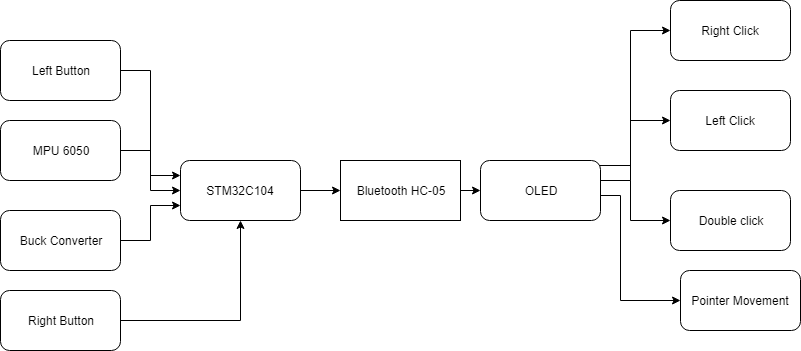

The diagram above was exported from draw.io. Its source (the exported page's mxGraphModel, read from the mxfile embedded in the PNG):
<mxGraphModel dx="840" dy="435" grid="1" gridSize="10" guides="1" tooltips="1" connect="1" arrows="1" fold="1" page="1" pageScale="1" pageWidth="850" pageHeight="1100" math="0" shadow="0">
  <root>
    <mxCell id="0" />
    <mxCell id="1" parent="0" />
    <mxCell id="YvjeCQ0b2dGzPt_l8gny-14" style="edgeStyle=orthogonalEdgeStyle;rounded=0;orthogonalLoop=1;jettySize=auto;html=1;exitX=1;exitY=0.5;exitDx=0;exitDy=0;entryX=0;entryY=0.5;entryDx=0;entryDy=0;" parent="1" source="YvjeCQ0b2dGzPt_l8gny-1" target="YvjeCQ0b2dGzPt_l8gny-5" edge="1">
      <mxGeometry relative="1" as="geometry" />
    </mxCell>
    <mxCell id="YvjeCQ0b2dGzPt_l8gny-1" value="STM32C104" style="rounded=1;whiteSpace=wrap;html=1;" parent="1" vertex="1">
      <mxGeometry x="210" y="170" width="120" height="60" as="geometry" />
    </mxCell>
    <mxCell id="YvjeCQ0b2dGzPt_l8gny-12" style="edgeStyle=orthogonalEdgeStyle;rounded=0;orthogonalLoop=1;jettySize=auto;html=1;exitX=1;exitY=0.5;exitDx=0;exitDy=0;entryX=0;entryY=0.5;entryDx=0;entryDy=0;" parent="1" source="YvjeCQ0b2dGzPt_l8gny-2" target="YvjeCQ0b2dGzPt_l8gny-1" edge="1">
      <mxGeometry relative="1" as="geometry" />
    </mxCell>
    <mxCell id="YvjeCQ0b2dGzPt_l8gny-2" value="MPU 6050" style="rounded=1;whiteSpace=wrap;html=1;" parent="1" vertex="1">
      <mxGeometry x="30" y="130" width="120" height="60" as="geometry" />
    </mxCell>
    <mxCell id="YvjeCQ0b2dGzPt_l8gny-11" style="edgeStyle=orthogonalEdgeStyle;rounded=0;orthogonalLoop=1;jettySize=auto;html=1;exitX=1;exitY=0.5;exitDx=0;exitDy=0;entryX=0;entryY=0.25;entryDx=0;entryDy=0;" parent="1" source="YvjeCQ0b2dGzPt_l8gny-3" target="YvjeCQ0b2dGzPt_l8gny-1" edge="1">
      <mxGeometry relative="1" as="geometry" />
    </mxCell>
    <mxCell id="YvjeCQ0b2dGzPt_l8gny-3" value="Left Button" style="rounded=1;whiteSpace=wrap;html=1;" parent="1" vertex="1">
      <mxGeometry x="30" y="50" width="120" height="60" as="geometry" />
    </mxCell>
    <mxCell id="YvjeCQ0b2dGzPt_l8gny-13" style="edgeStyle=orthogonalEdgeStyle;rounded=0;orthogonalLoop=1;jettySize=auto;html=1;exitX=1;exitY=0.5;exitDx=0;exitDy=0;entryX=0;entryY=0.75;entryDx=0;entryDy=0;" parent="1" source="YvjeCQ0b2dGzPt_l8gny-4" target="YvjeCQ0b2dGzPt_l8gny-1" edge="1">
      <mxGeometry relative="1" as="geometry" />
    </mxCell>
    <mxCell id="YvjeCQ0b2dGzPt_l8gny-4" value="Buck Converter" style="rounded=1;whiteSpace=wrap;html=1;" parent="1" vertex="1">
      <mxGeometry x="30" y="220" width="120" height="60" as="geometry" />
    </mxCell>
    <mxCell id="YvjeCQ0b2dGzPt_l8gny-15" style="edgeStyle=orthogonalEdgeStyle;rounded=0;orthogonalLoop=1;jettySize=auto;html=1;exitX=1;exitY=0.5;exitDx=0;exitDy=0;entryX=0;entryY=0.5;entryDx=0;entryDy=0;" parent="1" source="YvjeCQ0b2dGzPt_l8gny-5" target="gHhUllVh4e-5ruT2RPsQ-3" edge="1">
      <mxGeometry relative="1" as="geometry">
        <mxPoint x="500" y="190" as="targetPoint" />
      </mxGeometry>
    </mxCell>
    <mxCell id="YvjeCQ0b2dGzPt_l8gny-5" value="Bluetooth HC-05" style="rounded=0;whiteSpace=wrap;html=1;" parent="1" vertex="1">
      <mxGeometry x="370" y="170" width="120" height="60" as="geometry" />
    </mxCell>
    <mxCell id="YvjeCQ0b2dGzPt_l8gny-16" style="edgeStyle=orthogonalEdgeStyle;rounded=0;orthogonalLoop=1;jettySize=auto;html=1;exitX=1;exitY=0.25;exitDx=0;exitDy=0;entryX=0;entryY=0.5;entryDx=0;entryDy=0;" parent="1" target="YvjeCQ0b2dGzPt_l8gny-8" edge="1">
      <mxGeometry relative="1" as="geometry">
        <Array as="points">
          <mxPoint x="660" y="175" />
          <mxPoint x="660" y="40" />
        </Array>
        <mxPoint x="620" y="175" as="sourcePoint" />
      </mxGeometry>
    </mxCell>
    <mxCell id="YvjeCQ0b2dGzPt_l8gny-17" style="edgeStyle=orthogonalEdgeStyle;rounded=0;orthogonalLoop=1;jettySize=auto;html=1;exitX=1;exitY=0.5;exitDx=0;exitDy=0;entryX=0;entryY=0.5;entryDx=0;entryDy=0;" parent="1" target="YvjeCQ0b2dGzPt_l8gny-7" edge="1">
      <mxGeometry relative="1" as="geometry">
        <mxPoint x="620" y="190" as="sourcePoint" />
      </mxGeometry>
    </mxCell>
    <mxCell id="YvjeCQ0b2dGzPt_l8gny-18" style="edgeStyle=orthogonalEdgeStyle;rounded=0;orthogonalLoop=1;jettySize=auto;html=1;exitX=1;exitY=0.5;exitDx=0;exitDy=0;entryX=0;entryY=0.5;entryDx=0;entryDy=0;" parent="1" target="YvjeCQ0b2dGzPt_l8gny-9" edge="1">
      <mxGeometry relative="1" as="geometry">
        <mxPoint x="620" y="190" as="sourcePoint" />
      </mxGeometry>
    </mxCell>
    <mxCell id="YvjeCQ0b2dGzPt_l8gny-19" style="edgeStyle=orthogonalEdgeStyle;rounded=0;orthogonalLoop=1;jettySize=auto;html=1;exitX=1;exitY=0.75;exitDx=0;exitDy=0;entryX=0;entryY=0.5;entryDx=0;entryDy=0;" parent="1" target="YvjeCQ0b2dGzPt_l8gny-10" edge="1">
      <mxGeometry relative="1" as="geometry">
        <Array as="points">
          <mxPoint x="650" y="205" />
          <mxPoint x="650" y="310" />
        </Array>
        <mxPoint x="620" y="205" as="sourcePoint" />
      </mxGeometry>
    </mxCell>
    <mxCell id="YvjeCQ0b2dGzPt_l8gny-7" value="Left Click" style="rounded=1;whiteSpace=wrap;html=1;" parent="1" vertex="1">
      <mxGeometry x="700" y="100" width="120" height="60" as="geometry" />
    </mxCell>
    <mxCell id="YvjeCQ0b2dGzPt_l8gny-8" value="Right Click" style="rounded=1;whiteSpace=wrap;html=1;" parent="1" vertex="1">
      <mxGeometry x="700" y="10" width="120" height="60" as="geometry" />
    </mxCell>
    <mxCell id="YvjeCQ0b2dGzPt_l8gny-9" value="Double click" style="rounded=1;whiteSpace=wrap;html=1;" parent="1" vertex="1">
      <mxGeometry x="700" y="200" width="120" height="60" as="geometry" />
    </mxCell>
    <mxCell id="YvjeCQ0b2dGzPt_l8gny-10" value="Pointer Movement" style="rounded=1;whiteSpace=wrap;html=1;" parent="1" vertex="1">
      <mxGeometry x="710" y="280" width="120" height="60" as="geometry" />
    </mxCell>
    <mxCell id="gHhUllVh4e-5ruT2RPsQ-2" style="edgeStyle=orthogonalEdgeStyle;rounded=0;orthogonalLoop=1;jettySize=auto;html=1;exitX=1;exitY=0.5;exitDx=0;exitDy=0;entryX=0.5;entryY=1;entryDx=0;entryDy=0;" parent="1" source="gHhUllVh4e-5ruT2RPsQ-1" target="YvjeCQ0b2dGzPt_l8gny-1" edge="1">
      <mxGeometry relative="1" as="geometry">
        <mxPoint x="260" y="240" as="targetPoint" />
        <Array as="points">
          <mxPoint x="270" y="330" />
        </Array>
      </mxGeometry>
    </mxCell>
    <mxCell id="gHhUllVh4e-5ruT2RPsQ-1" value="Right Button" style="rounded=1;whiteSpace=wrap;html=1;" parent="1" vertex="1">
      <mxGeometry x="30" y="300" width="120" height="60" as="geometry" />
    </mxCell>
    <mxCell id="gHhUllVh4e-5ruT2RPsQ-3" value="OLED" style="rounded=1;whiteSpace=wrap;html=1;" parent="1" vertex="1">
      <mxGeometry x="510" y="170" width="120" height="60" as="geometry" />
    </mxCell>
  </root>
</mxGraphModel>